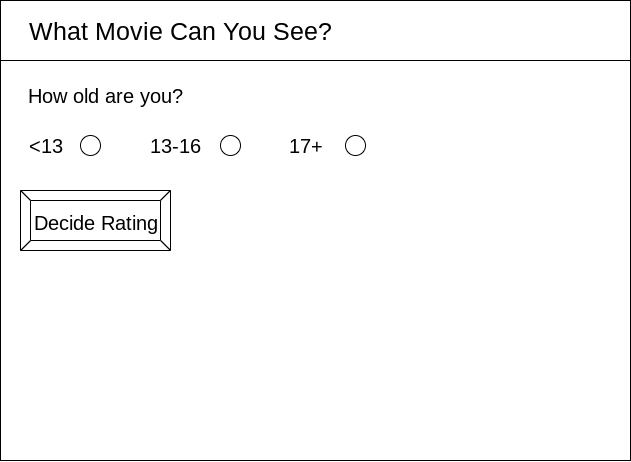

The diagram above was exported from draw.io. Its source (the exported page's mxGraphModel, read from the mxfile embedded in the PNG):
<mxGraphModel dx="849" dy="801" grid="1" gridSize="10" guides="1" tooltips="1" connect="1" arrows="1" fold="1" page="1" pageScale="1" pageWidth="850" pageHeight="1100" math="0" shadow="0">
  <root>
    <mxCell id="0" />
    <mxCell id="1" parent="0" />
    <mxCell id="2" value="" style="verticalLabelPosition=bottom;verticalAlign=top;html=1;shape=mxgraph.basic.rect;fillColor2=none;strokeWidth=1;size=20;indent=5;" vertex="1" parent="1">
      <mxGeometry x="60" y="40" width="630" height="460" as="geometry" />
    </mxCell>
    <mxCell id="3" value="" style="verticalLabelPosition=bottom;verticalAlign=top;html=1;shape=mxgraph.basic.rect;fillColor2=none;strokeWidth=1;size=20;indent=5;align=left;" vertex="1" parent="1">
      <mxGeometry x="60" y="40" width="630" height="60" as="geometry" />
    </mxCell>
    <mxCell id="4" value="&lt;font style=&quot;font-size: 25px&quot;&gt;What Movie Can You See?&lt;/font&gt;" style="text;html=1;align=center;verticalAlign=middle;resizable=0;points=[];autosize=1;strokeColor=none;fillColor=none;" vertex="1" parent="1">
      <mxGeometry x="80" y="60" width="320" height="20" as="geometry" />
    </mxCell>
    <mxCell id="5" value="&lt;font style=&quot;font-size: 20px&quot;&gt;Decide Rating&lt;/font&gt;" style="labelPosition=center;verticalLabelPosition=middle;align=center;html=1;shape=mxgraph.basic.button;dx=10;fontSize=25;" vertex="1" parent="1">
      <mxGeometry x="80" y="230" width="150" height="60" as="geometry" />
    </mxCell>
    <mxCell id="6" value="How old are you?" style="text;html=1;align=center;verticalAlign=middle;resizable=0;points=[];autosize=1;strokeColor=none;fillColor=none;fontSize=20;" vertex="1" parent="1">
      <mxGeometry x="80" y="120" width="170" height="30" as="geometry" />
    </mxCell>
    <mxCell id="7" value="&amp;lt;13" style="text;html=1;align=center;verticalAlign=middle;resizable=0;points=[];autosize=1;strokeColor=none;fillColor=none;fontSize=20;" vertex="1" parent="1">
      <mxGeometry x="80" y="170" width="50" height="30" as="geometry" />
    </mxCell>
    <mxCell id="8" value="" style="ellipse;whiteSpace=wrap;html=1;aspect=fixed;fontSize=20;" vertex="1" parent="1">
      <mxGeometry x="140" y="175" width="20" height="20" as="geometry" />
    </mxCell>
    <mxCell id="9" value="13-16" style="text;html=1;align=center;verticalAlign=middle;resizable=0;points=[];autosize=1;strokeColor=none;fillColor=none;fontSize=20;" vertex="1" parent="1">
      <mxGeometry x="200" y="170" width="70" height="30" as="geometry" />
    </mxCell>
    <mxCell id="10" value="" style="ellipse;whiteSpace=wrap;html=1;aspect=fixed;fontSize=20;" vertex="1" parent="1">
      <mxGeometry x="280" y="175" width="20" height="20" as="geometry" />
    </mxCell>
    <mxCell id="11" value="17+" style="text;html=1;align=center;verticalAlign=middle;resizable=0;points=[];autosize=1;strokeColor=none;fillColor=none;fontSize=20;" vertex="1" parent="1">
      <mxGeometry x="340" y="170" width="50" height="30" as="geometry" />
    </mxCell>
    <mxCell id="12" value="" style="ellipse;whiteSpace=wrap;html=1;aspect=fixed;fontSize=20;" vertex="1" parent="1">
      <mxGeometry x="405" y="175" width="20" height="20" as="geometry" />
    </mxCell>
  </root>
</mxGraphModel>